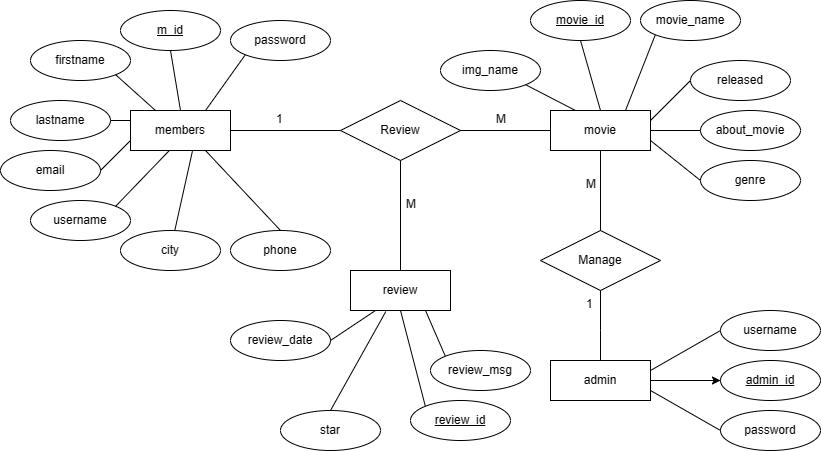

The diagram above was exported from draw.io. Its source (the exported page's mxGraphModel, read from the mxfile embedded in the PNG):
<mxGraphModel dx="2076" dy="679" grid="1" gridSize="10" guides="1" tooltips="1" connect="1" arrows="1" fold="1" page="1" pageScale="1" pageWidth="850" pageHeight="1100" math="0" shadow="0" extFonts="Permanent Marker^https://fonts.googleapis.com/css?family=Permanent+Marker">
  <root>
    <mxCell id="0" />
    <mxCell id="1" parent="0" />
    <mxCell id="C-vyLk0tnHw3VtMMgP7b-12" value="" style="edgeStyle=entityRelationEdgeStyle;endArrow=ERzeroToMany;startArrow=ERone;endFill=1;startFill=0;" parent="1" target="C-vyLk0tnHw3VtMMgP7b-17" edge="1">
      <mxGeometry width="100" height="100" relative="1" as="geometry">
        <mxPoint x="700" y="165" as="sourcePoint" />
        <mxPoint x="460" y="205" as="targetPoint" />
      </mxGeometry>
    </mxCell>
    <mxCell id="_zm9cG4wD0BMZ2SfbcKx-2" value="members" style="whiteSpace=wrap;html=1;align=center;" vertex="1" parent="1">
      <mxGeometry x="40" y="240" width="100" height="40" as="geometry" />
    </mxCell>
    <mxCell id="_zm9cG4wD0BMZ2SfbcKx-62" value="" style="edgeStyle=orthogonalEdgeStyle;rounded=0;orthogonalLoop=1;jettySize=auto;html=1;" edge="1" parent="1" source="_zm9cG4wD0BMZ2SfbcKx-5" target="_zm9cG4wD0BMZ2SfbcKx-9">
      <mxGeometry relative="1" as="geometry" />
    </mxCell>
    <mxCell id="_zm9cG4wD0BMZ2SfbcKx-5" value="admin" style="whiteSpace=wrap;html=1;align=center;" vertex="1" parent="1">
      <mxGeometry x="460" y="490" width="100" height="40" as="geometry" />
    </mxCell>
    <mxCell id="_zm9cG4wD0BMZ2SfbcKx-6" value="username" style="ellipse;whiteSpace=wrap;html=1;align=center;" vertex="1" parent="1">
      <mxGeometry x="630" y="440" width="100" height="40" as="geometry" />
    </mxCell>
    <mxCell id="_zm9cG4wD0BMZ2SfbcKx-8" value="password" style="ellipse;whiteSpace=wrap;html=1;align=center;" vertex="1" parent="1">
      <mxGeometry x="630" y="540" width="100" height="40" as="geometry" />
    </mxCell>
    <mxCell id="_zm9cG4wD0BMZ2SfbcKx-9" value="admin_id" style="ellipse;whiteSpace=wrap;html=1;align=center;fontStyle=4;" vertex="1" parent="1">
      <mxGeometry x="630" y="490" width="100" height="40" as="geometry" />
    </mxCell>
    <mxCell id="_zm9cG4wD0BMZ2SfbcKx-18" value="m_id" style="ellipse;whiteSpace=wrap;html=1;align=center;fontStyle=4;" vertex="1" parent="1">
      <mxGeometry x="30" y="140" width="100" height="40" as="geometry" />
    </mxCell>
    <mxCell id="_zm9cG4wD0BMZ2SfbcKx-21" value="firstname" style="ellipse;whiteSpace=wrap;html=1;align=center;" vertex="1" parent="1">
      <mxGeometry x="-60" y="170" width="100" height="40" as="geometry" />
    </mxCell>
    <mxCell id="_zm9cG4wD0BMZ2SfbcKx-22" value="lastname" style="ellipse;whiteSpace=wrap;html=1;align=center;" vertex="1" parent="1">
      <mxGeometry x="-80" y="230" width="100" height="40" as="geometry" />
    </mxCell>
    <mxCell id="_zm9cG4wD0BMZ2SfbcKx-30" value="email" style="ellipse;whiteSpace=wrap;html=1;align=center;" vertex="1" parent="1">
      <mxGeometry x="-90" y="280" width="100" height="40" as="geometry" />
    </mxCell>
    <mxCell id="_zm9cG4wD0BMZ2SfbcKx-32" value="username" style="ellipse;whiteSpace=wrap;html=1;align=center;" vertex="1" parent="1">
      <mxGeometry x="-60" y="330" width="100" height="40" as="geometry" />
    </mxCell>
    <mxCell id="_zm9cG4wD0BMZ2SfbcKx-35" value="city" style="ellipse;whiteSpace=wrap;html=1;align=center;" vertex="1" parent="1">
      <mxGeometry x="30" y="360" width="100" height="40" as="geometry" />
    </mxCell>
    <mxCell id="_zm9cG4wD0BMZ2SfbcKx-37" value="phone" style="ellipse;whiteSpace=wrap;html=1;align=center;" vertex="1" parent="1">
      <mxGeometry x="140" y="360" width="100" height="40" as="geometry" />
    </mxCell>
    <mxCell id="_zm9cG4wD0BMZ2SfbcKx-39" value="password" style="ellipse;whiteSpace=wrap;html=1;align=center;" vertex="1" parent="1">
      <mxGeometry x="140" y="150" width="100" height="40" as="geometry" />
    </mxCell>
    <mxCell id="_zm9cG4wD0BMZ2SfbcKx-41" value="movie" style="whiteSpace=wrap;html=1;align=center;" vertex="1" parent="1">
      <mxGeometry x="460" y="240" width="100" height="40" as="geometry" />
    </mxCell>
    <mxCell id="_zm9cG4wD0BMZ2SfbcKx-42" value="Manage" style="shape=rhombus;perimeter=rhombusPerimeter;whiteSpace=wrap;html=1;align=center;" vertex="1" parent="1">
      <mxGeometry x="450" y="360" width="120" height="60" as="geometry" />
    </mxCell>
    <mxCell id="_zm9cG4wD0BMZ2SfbcKx-47" value="" style="endArrow=none;html=1;rounded=0;exitX=0.75;exitY=1;exitDx=0;exitDy=0;entryX=0.5;entryY=0;entryDx=0;entryDy=0;" edge="1" parent="1" source="_zm9cG4wD0BMZ2SfbcKx-2" target="_zm9cG4wD0BMZ2SfbcKx-37">
      <mxGeometry relative="1" as="geometry">
        <mxPoint x="370" y="360" as="sourcePoint" />
        <mxPoint x="530" y="360" as="targetPoint" />
      </mxGeometry>
    </mxCell>
    <mxCell id="_zm9cG4wD0BMZ2SfbcKx-48" value="" style="endArrow=none;html=1;rounded=0;entryX=0;entryY=0.5;entryDx=0;entryDy=0;exitX=1;exitY=0.25;exitDx=0;exitDy=0;" edge="1" parent="1" source="_zm9cG4wD0BMZ2SfbcKx-5" target="_zm9cG4wD0BMZ2SfbcKx-6">
      <mxGeometry relative="1" as="geometry">
        <mxPoint x="450" y="459.40999999999997" as="sourcePoint" />
        <mxPoint x="610" y="459.40999999999997" as="targetPoint" />
      </mxGeometry>
    </mxCell>
    <mxCell id="_zm9cG4wD0BMZ2SfbcKx-49" value="" style="endArrow=none;html=1;rounded=0;entryX=0;entryY=0.5;entryDx=0;entryDy=0;exitX=1;exitY=0.5;exitDx=0;exitDy=0;" edge="1" parent="1" source="_zm9cG4wD0BMZ2SfbcKx-5" target="_zm9cG4wD0BMZ2SfbcKx-9">
      <mxGeometry relative="1" as="geometry">
        <mxPoint x="570" y="510" as="sourcePoint" />
        <mxPoint x="640" y="470" as="targetPoint" />
      </mxGeometry>
    </mxCell>
    <mxCell id="_zm9cG4wD0BMZ2SfbcKx-50" value="" style="endArrow=none;html=1;rounded=0;entryX=0;entryY=0.5;entryDx=0;entryDy=0;exitX=1;exitY=0.75;exitDx=0;exitDy=0;" edge="1" parent="1" source="_zm9cG4wD0BMZ2SfbcKx-5" target="_zm9cG4wD0BMZ2SfbcKx-8">
      <mxGeometry relative="1" as="geometry">
        <mxPoint x="570" y="520" as="sourcePoint" />
        <mxPoint x="640" y="520" as="targetPoint" />
      </mxGeometry>
    </mxCell>
    <mxCell id="_zm9cG4wD0BMZ2SfbcKx-51" value="" style="endArrow=none;html=1;rounded=0;exitX=0.619;exitY=1.019;exitDx=0;exitDy=0;exitPerimeter=0;" edge="1" parent="1" source="_zm9cG4wD0BMZ2SfbcKx-2" target="_zm9cG4wD0BMZ2SfbcKx-35">
      <mxGeometry relative="1" as="geometry">
        <mxPoint x="125" y="290" as="sourcePoint" />
        <mxPoint x="200" y="370" as="targetPoint" />
      </mxGeometry>
    </mxCell>
    <mxCell id="_zm9cG4wD0BMZ2SfbcKx-52" value="" style="endArrow=none;html=1;rounded=0;exitX=0.387;exitY=1.004;exitDx=0;exitDy=0;exitPerimeter=0;entryX=1;entryY=0;entryDx=0;entryDy=0;" edge="1" parent="1" source="_zm9cG4wD0BMZ2SfbcKx-2" target="_zm9cG4wD0BMZ2SfbcKx-32">
      <mxGeometry relative="1" as="geometry">
        <mxPoint x="112" y="291" as="sourcePoint" />
        <mxPoint x="94" y="370" as="targetPoint" />
      </mxGeometry>
    </mxCell>
    <mxCell id="_zm9cG4wD0BMZ2SfbcKx-53" value="" style="endArrow=none;html=1;rounded=0;exitX=0;exitY=1;exitDx=0;exitDy=0;entryX=0.75;entryY=0;entryDx=0;entryDy=0;" edge="1" parent="1" source="_zm9cG4wD0BMZ2SfbcKx-39" target="_zm9cG4wD0BMZ2SfbcKx-2">
      <mxGeometry relative="1" as="geometry">
        <mxPoint x="174" y="184" as="sourcePoint" />
        <mxPoint x="120" y="240" as="targetPoint" />
      </mxGeometry>
    </mxCell>
    <mxCell id="_zm9cG4wD0BMZ2SfbcKx-54" value="" style="endArrow=none;html=1;rounded=0;exitX=0.5;exitY=1;exitDx=0;exitDy=0;entryX=0.5;entryY=0;entryDx=0;entryDy=0;" edge="1" parent="1" source="_zm9cG4wD0BMZ2SfbcKx-18" target="_zm9cG4wD0BMZ2SfbcKx-2">
      <mxGeometry relative="1" as="geometry">
        <mxPoint x="165" y="194" as="sourcePoint" />
        <mxPoint x="125" y="250" as="targetPoint" />
      </mxGeometry>
    </mxCell>
    <mxCell id="_zm9cG4wD0BMZ2SfbcKx-55" value="" style="endArrow=none;html=1;rounded=0;exitX=1;exitY=1;exitDx=0;exitDy=0;entryX=0.25;entryY=0;entryDx=0;entryDy=0;" edge="1" parent="1" source="_zm9cG4wD0BMZ2SfbcKx-21" target="_zm9cG4wD0BMZ2SfbcKx-2">
      <mxGeometry relative="1" as="geometry">
        <mxPoint x="90" y="190" as="sourcePoint" />
        <mxPoint x="100" y="250" as="targetPoint" />
      </mxGeometry>
    </mxCell>
    <mxCell id="_zm9cG4wD0BMZ2SfbcKx-56" value="" style="endArrow=none;html=1;rounded=0;exitX=1;exitY=0.5;exitDx=0;exitDy=0;entryX=0;entryY=0.25;entryDx=0;entryDy=0;" edge="1" parent="1" source="_zm9cG4wD0BMZ2SfbcKx-22" target="_zm9cG4wD0BMZ2SfbcKx-2">
      <mxGeometry relative="1" as="geometry">
        <mxPoint x="35" y="214" as="sourcePoint" />
        <mxPoint x="75" y="250" as="targetPoint" />
      </mxGeometry>
    </mxCell>
    <mxCell id="_zm9cG4wD0BMZ2SfbcKx-57" value="" style="endArrow=none;html=1;rounded=0;exitX=1;exitY=0.5;exitDx=0;exitDy=0;entryX=0;entryY=0.75;entryDx=0;entryDy=0;" edge="1" parent="1" source="_zm9cG4wD0BMZ2SfbcKx-30" target="_zm9cG4wD0BMZ2SfbcKx-2">
      <mxGeometry relative="1" as="geometry">
        <mxPoint x="30" y="260" as="sourcePoint" />
        <mxPoint x="50" y="260" as="targetPoint" />
      </mxGeometry>
    </mxCell>
    <mxCell id="_zm9cG4wD0BMZ2SfbcKx-58" value="" style="endArrow=none;html=1;rounded=0;entryX=0.5;entryY=1;entryDx=0;entryDy=0;exitX=0.5;exitY=0;exitDx=0;exitDy=0;" edge="1" parent="1" source="_zm9cG4wD0BMZ2SfbcKx-5" target="_zm9cG4wD0BMZ2SfbcKx-42">
      <mxGeometry relative="1" as="geometry">
        <mxPoint x="570" y="510" as="sourcePoint" />
        <mxPoint x="640" y="470" as="targetPoint" />
        <Array as="points">
          <mxPoint x="510" y="460" />
        </Array>
      </mxGeometry>
    </mxCell>
    <mxCell id="_zm9cG4wD0BMZ2SfbcKx-63" value="M" style="text;strokeColor=none;fillColor=none;spacingLeft=4;spacingRight=4;overflow=hidden;rotatable=0;points=[[0,0.5],[1,0.5]];portConstraint=eastwest;fontSize=12;whiteSpace=wrap;html=1;" vertex="1" parent="1">
      <mxGeometry x="490" y="300" width="20" height="20" as="geometry" />
    </mxCell>
    <mxCell id="_zm9cG4wD0BMZ2SfbcKx-65" value="" style="endArrow=none;html=1;rounded=0;entryX=0.5;entryY=1;entryDx=0;entryDy=0;exitX=0.5;exitY=0;exitDx=0;exitDy=0;" edge="1" parent="1" source="_zm9cG4wD0BMZ2SfbcKx-42" target="_zm9cG4wD0BMZ2SfbcKx-41">
      <mxGeometry relative="1" as="geometry">
        <mxPoint x="580" y="360" as="sourcePoint" />
        <mxPoint x="580" y="280" as="targetPoint" />
      </mxGeometry>
    </mxCell>
    <mxCell id="_zm9cG4wD0BMZ2SfbcKx-67" value="1" style="text;strokeColor=none;fillColor=none;spacingLeft=4;spacingRight=4;overflow=hidden;rotatable=0;points=[[0,0.5],[1,0.5]];portConstraint=eastwest;fontSize=12;whiteSpace=wrap;html=1;" vertex="1" parent="1">
      <mxGeometry x="490" y="420" width="20" height="30" as="geometry" />
    </mxCell>
    <mxCell id="_zm9cG4wD0BMZ2SfbcKx-68" value="" style="endArrow=none;html=1;rounded=0;exitX=0;exitY=1;exitDx=0;exitDy=0;entryX=0.75;entryY=0;entryDx=0;entryDy=0;" edge="1" source="_zm9cG4wD0BMZ2SfbcKx-69" parent="1" target="_zm9cG4wD0BMZ2SfbcKx-41">
      <mxGeometry relative="1" as="geometry">
        <mxPoint x="539" y="184" as="sourcePoint" />
        <mxPoint x="480" y="240" as="targetPoint" />
      </mxGeometry>
    </mxCell>
    <mxCell id="_zm9cG4wD0BMZ2SfbcKx-69" value="movie_name" style="ellipse;whiteSpace=wrap;html=1;align=center;" vertex="1" parent="1">
      <mxGeometry x="550" y="130" width="100" height="40" as="geometry" />
    </mxCell>
    <mxCell id="_zm9cG4wD0BMZ2SfbcKx-70" value="movie_id" style="ellipse;whiteSpace=wrap;html=1;align=center;fontStyle=4;" vertex="1" parent="1">
      <mxGeometry x="440" y="130" width="100" height="40" as="geometry" />
    </mxCell>
    <mxCell id="_zm9cG4wD0BMZ2SfbcKx-71" value="released" style="ellipse;whiteSpace=wrap;html=1;align=center;" vertex="1" parent="1">
      <mxGeometry x="600" y="190" width="100" height="40" as="geometry" />
    </mxCell>
    <mxCell id="_zm9cG4wD0BMZ2SfbcKx-72" value="about_movie" style="ellipse;whiteSpace=wrap;html=1;align=center;" vertex="1" parent="1">
      <mxGeometry x="610" y="240" width="100" height="40" as="geometry" />
    </mxCell>
    <mxCell id="_zm9cG4wD0BMZ2SfbcKx-73" value="genre&lt;br&gt;" style="ellipse;whiteSpace=wrap;html=1;align=center;" vertex="1" parent="1">
      <mxGeometry x="610" y="290" width="100" height="40" as="geometry" />
    </mxCell>
    <mxCell id="_zm9cG4wD0BMZ2SfbcKx-75" value="img_name" style="ellipse;whiteSpace=wrap;html=1;align=center;" vertex="1" parent="1">
      <mxGeometry x="350" y="180" width="100" height="40" as="geometry" />
    </mxCell>
    <mxCell id="_zm9cG4wD0BMZ2SfbcKx-76" value="" style="endArrow=none;html=1;rounded=0;exitX=0.5;exitY=1;exitDx=0;exitDy=0;entryX=0.5;entryY=0;entryDx=0;entryDy=0;" edge="1" parent="1" source="_zm9cG4wD0BMZ2SfbcKx-70" target="_zm9cG4wD0BMZ2SfbcKx-41">
      <mxGeometry relative="1" as="geometry">
        <mxPoint x="575" y="174" as="sourcePoint" />
        <mxPoint x="545" y="250" as="targetPoint" />
      </mxGeometry>
    </mxCell>
    <mxCell id="_zm9cG4wD0BMZ2SfbcKx-77" value="" style="endArrow=none;html=1;rounded=0;exitX=1;exitY=1;exitDx=0;exitDy=0;entryX=0.25;entryY=0;entryDx=0;entryDy=0;" edge="1" parent="1" source="_zm9cG4wD0BMZ2SfbcKx-75" target="_zm9cG4wD0BMZ2SfbcKx-41">
      <mxGeometry relative="1" as="geometry">
        <mxPoint x="500" y="180" as="sourcePoint" />
        <mxPoint x="520" y="250" as="targetPoint" />
      </mxGeometry>
    </mxCell>
    <mxCell id="_zm9cG4wD0BMZ2SfbcKx-78" value="" style="endArrow=none;html=1;rounded=0;exitX=0;exitY=0.5;exitDx=0;exitDy=0;entryX=1;entryY=0.25;entryDx=0;entryDy=0;" edge="1" parent="1" source="_zm9cG4wD0BMZ2SfbcKx-71" target="_zm9cG4wD0BMZ2SfbcKx-41">
      <mxGeometry relative="1" as="geometry">
        <mxPoint x="445" y="224" as="sourcePoint" />
        <mxPoint x="495" y="250" as="targetPoint" />
      </mxGeometry>
    </mxCell>
    <mxCell id="_zm9cG4wD0BMZ2SfbcKx-79" value="" style="endArrow=none;html=1;rounded=0;exitX=0;exitY=0.5;exitDx=0;exitDy=0;entryX=1;entryY=0.5;entryDx=0;entryDy=0;" edge="1" parent="1" source="_zm9cG4wD0BMZ2SfbcKx-72" target="_zm9cG4wD0BMZ2SfbcKx-41">
      <mxGeometry relative="1" as="geometry">
        <mxPoint x="610" y="220" as="sourcePoint" />
        <mxPoint x="570" y="260" as="targetPoint" />
      </mxGeometry>
    </mxCell>
    <mxCell id="_zm9cG4wD0BMZ2SfbcKx-80" value="" style="endArrow=none;html=1;rounded=0;exitX=0;exitY=0.5;exitDx=0;exitDy=0;entryX=1;entryY=0.75;entryDx=0;entryDy=0;" edge="1" parent="1" source="_zm9cG4wD0BMZ2SfbcKx-73" target="_zm9cG4wD0BMZ2SfbcKx-41">
      <mxGeometry relative="1" as="geometry">
        <mxPoint x="620" y="270" as="sourcePoint" />
        <mxPoint x="570" y="270" as="targetPoint" />
      </mxGeometry>
    </mxCell>
    <mxCell id="_zm9cG4wD0BMZ2SfbcKx-81" value="Review" style="shape=rhombus;perimeter=rhombusPerimeter;whiteSpace=wrap;html=1;align=center;" vertex="1" parent="1">
      <mxGeometry x="250" y="230" width="120" height="60" as="geometry" />
    </mxCell>
    <mxCell id="_zm9cG4wD0BMZ2SfbcKx-82" value="" style="endArrow=none;html=1;rounded=0;exitX=0;exitY=0.5;exitDx=0;exitDy=0;entryX=1;entryY=0.5;entryDx=0;entryDy=0;" edge="1" parent="1" source="_zm9cG4wD0BMZ2SfbcKx-81" target="_zm9cG4wD0BMZ2SfbcKx-2">
      <mxGeometry relative="1" as="geometry">
        <mxPoint x="165" y="194" as="sourcePoint" />
        <mxPoint x="125" y="250" as="targetPoint" />
      </mxGeometry>
    </mxCell>
    <mxCell id="_zm9cG4wD0BMZ2SfbcKx-83" value="" style="endArrow=none;html=1;rounded=0;exitX=0;exitY=0.5;exitDx=0;exitDy=0;entryX=1;entryY=0.5;entryDx=0;entryDy=0;" edge="1" parent="1" source="_zm9cG4wD0BMZ2SfbcKx-41" target="_zm9cG4wD0BMZ2SfbcKx-81">
      <mxGeometry relative="1" as="geometry">
        <mxPoint x="260" y="270" as="sourcePoint" />
        <mxPoint x="150" y="270" as="targetPoint" />
      </mxGeometry>
    </mxCell>
    <mxCell id="_zm9cG4wD0BMZ2SfbcKx-84" value="review" style="whiteSpace=wrap;html=1;align=center;" vertex="1" parent="1">
      <mxGeometry x="260" y="400" width="100" height="40" as="geometry" />
    </mxCell>
    <mxCell id="_zm9cG4wD0BMZ2SfbcKx-85" value="" style="endArrow=none;html=1;rounded=0;exitX=0.5;exitY=0;exitDx=0;exitDy=0;entryX=0.5;entryY=1;entryDx=0;entryDy=0;" edge="1" parent="1" source="_zm9cG4wD0BMZ2SfbcKx-84" target="_zm9cG4wD0BMZ2SfbcKx-81">
      <mxGeometry relative="1" as="geometry">
        <mxPoint x="470" y="270" as="sourcePoint" />
        <mxPoint x="380" y="270" as="targetPoint" />
      </mxGeometry>
    </mxCell>
    <mxCell id="_zm9cG4wD0BMZ2SfbcKx-86" value="review_msg" style="ellipse;whiteSpace=wrap;html=1;align=center;" vertex="1" parent="1">
      <mxGeometry x="340" y="480" width="100" height="40" as="geometry" />
    </mxCell>
    <mxCell id="_zm9cG4wD0BMZ2SfbcKx-88" value="review_date" style="ellipse;whiteSpace=wrap;html=1;align=center;" vertex="1" parent="1">
      <mxGeometry x="140" y="450" width="100" height="40" as="geometry" />
    </mxCell>
    <mxCell id="_zm9cG4wD0BMZ2SfbcKx-89" value="star" style="ellipse;whiteSpace=wrap;html=1;align=center;" vertex="1" parent="1">
      <mxGeometry x="190" y="540" width="100" height="40" as="geometry" />
    </mxCell>
    <mxCell id="_zm9cG4wD0BMZ2SfbcKx-90" value="" style="endArrow=none;html=1;rounded=0;exitX=0.5;exitY=0;exitDx=0;exitDy=0;entryX=0.353;entryY=1.027;entryDx=0;entryDy=0;entryPerimeter=0;" edge="1" parent="1" source="_zm9cG4wD0BMZ2SfbcKx-89" target="_zm9cG4wD0BMZ2SfbcKx-84">
      <mxGeometry relative="1" as="geometry">
        <mxPoint x="320" y="410" as="sourcePoint" />
        <mxPoint x="320" y="300" as="targetPoint" />
      </mxGeometry>
    </mxCell>
    <mxCell id="_zm9cG4wD0BMZ2SfbcKx-91" value="" style="endArrow=none;html=1;rounded=0;exitX=1;exitY=0.5;exitDx=0;exitDy=0;entryX=0.25;entryY=1;entryDx=0;entryDy=0;" edge="1" parent="1" source="_zm9cG4wD0BMZ2SfbcKx-88" target="_zm9cG4wD0BMZ2SfbcKx-84">
      <mxGeometry relative="1" as="geometry">
        <mxPoint x="320" y="550" as="sourcePoint" />
        <mxPoint x="320" y="450" as="targetPoint" />
      </mxGeometry>
    </mxCell>
    <mxCell id="_zm9cG4wD0BMZ2SfbcKx-92" value="" style="endArrow=none;html=1;rounded=0;exitX=0;exitY=0;exitDx=0;exitDy=0;entryX=0.75;entryY=1;entryDx=0;entryDy=0;" edge="1" parent="1" source="_zm9cG4wD0BMZ2SfbcKx-86" target="_zm9cG4wD0BMZ2SfbcKx-84">
      <mxGeometry relative="1" as="geometry">
        <mxPoint x="260" y="510" as="sourcePoint" />
        <mxPoint x="295" y="450" as="targetPoint" />
      </mxGeometry>
    </mxCell>
    <mxCell id="_zm9cG4wD0BMZ2SfbcKx-93" value="review_id" style="ellipse;whiteSpace=wrap;html=1;align=center;fontStyle=4;" vertex="1" parent="1">
      <mxGeometry x="320" y="530" width="100" height="40" as="geometry" />
    </mxCell>
    <mxCell id="_zm9cG4wD0BMZ2SfbcKx-94" value="" style="endArrow=none;html=1;rounded=0;exitX=0;exitY=0;exitDx=0;exitDy=0;entryX=0.5;entryY=1;entryDx=0;entryDy=0;" edge="1" parent="1" source="_zm9cG4wD0BMZ2SfbcKx-93" target="_zm9cG4wD0BMZ2SfbcKx-84">
      <mxGeometry relative="1" as="geometry">
        <mxPoint x="365" y="496" as="sourcePoint" />
        <mxPoint x="345" y="450" as="targetPoint" />
      </mxGeometry>
    </mxCell>
    <mxCell id="_zm9cG4wD0BMZ2SfbcKx-95" value="1" style="text;strokeColor=none;fillColor=none;spacingLeft=4;spacingRight=4;overflow=hidden;rotatable=0;points=[[0,0.5],[1,0.5]];portConstraint=eastwest;fontSize=12;whiteSpace=wrap;html=1;" vertex="1" parent="1">
      <mxGeometry x="180" y="235" width="40" height="30" as="geometry" />
    </mxCell>
    <mxCell id="_zm9cG4wD0BMZ2SfbcKx-96" value="M" style="text;strokeColor=none;fillColor=none;spacingLeft=4;spacingRight=4;overflow=hidden;rotatable=0;points=[[0,0.5],[1,0.5]];portConstraint=eastwest;fontSize=12;whiteSpace=wrap;html=1;" vertex="1" parent="1">
      <mxGeometry x="400" y="235" width="40" height="30" as="geometry" />
    </mxCell>
    <mxCell id="_zm9cG4wD0BMZ2SfbcKx-97" value="M" style="text;strokeColor=none;fillColor=none;spacingLeft=4;spacingRight=4;overflow=hidden;rotatable=0;points=[[0,0.5],[1,0.5]];portConstraint=eastwest;fontSize=12;whiteSpace=wrap;html=1;" vertex="1" parent="1">
      <mxGeometry x="310" y="320" width="40" height="30" as="geometry" />
    </mxCell>
  </root>
</mxGraphModel>